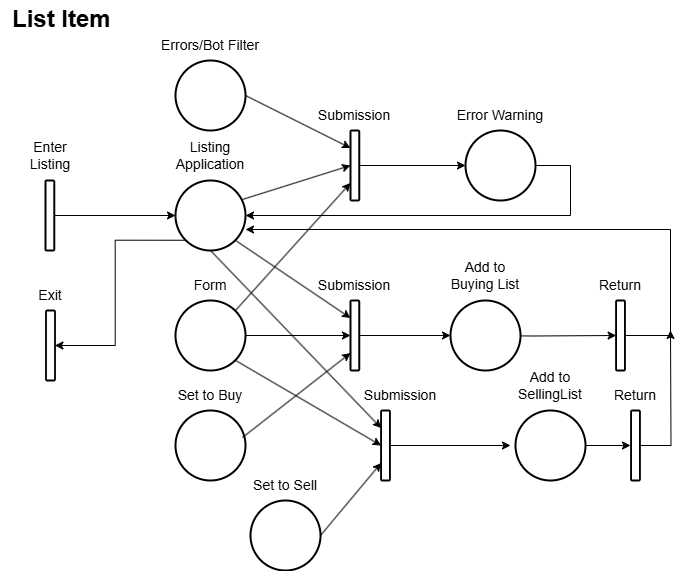

The diagram above was exported from draw.io. Its source (the exported page's mxGraphModel, read from the mxfile embedded in the PNG):
<mxGraphModel dx="1114" dy="566" grid="1" gridSize="10" guides="1" tooltips="1" connect="1" arrows="1" fold="1" page="1" pageScale="1" pageWidth="850" pageHeight="1100" math="0" shadow="0">
  <root>
    <mxCell id="0" />
    <mxCell id="1" parent="0" />
    <mxCell id="az_JBLS5CWNZV9TIFP6J-98" style="edgeStyle=orthogonalEdgeStyle;rounded=0;orthogonalLoop=1;jettySize=auto;html=1;exitX=0;exitY=1;exitDx=0;exitDy=0;entryX=1;entryY=0.5;entryDx=0;entryDy=0;" edge="1" parent="1" source="BAqDUHut93xauwk-rwSg-1" target="az_JBLS5CWNZV9TIFP6J-96">
      <mxGeometry relative="1" as="geometry" />
    </mxCell>
    <mxCell id="BAqDUHut93xauwk-rwSg-1" value="" style="ellipse;whiteSpace=wrap;html=1;aspect=fixed;strokeWidth=2;" parent="1" vertex="1">
      <mxGeometry x="225" y="270" width="70" height="70" as="geometry" />
    </mxCell>
    <mxCell id="BAqDUHut93xauwk-rwSg-2" value="" style="rounded=1;whiteSpace=wrap;html=1;strokeWidth=2;" parent="1" vertex="1">
      <mxGeometry x="95" y="270" width="8.75" height="70" as="geometry" />
    </mxCell>
    <mxCell id="BAqDUHut93xauwk-rwSg-3" value="" style="endArrow=classic;html=1;rounded=0;exitX=1;exitY=0.5;exitDx=0;exitDy=0;entryX=0;entryY=0.5;entryDx=0;entryDy=0;" parent="1" source="BAqDUHut93xauwk-rwSg-2" target="BAqDUHut93xauwk-rwSg-1" edge="1">
      <mxGeometry width="50" height="50" relative="1" as="geometry">
        <mxPoint x="265" y="390" as="sourcePoint" />
        <mxPoint x="315" y="340" as="targetPoint" />
      </mxGeometry>
    </mxCell>
    <mxCell id="BAqDUHut93xauwk-rwSg-4" value="Enter&lt;div&gt;Listing&lt;/div&gt;" style="text;html=1;align=center;verticalAlign=middle;whiteSpace=wrap;rounded=0;fontSize=14;" parent="1" vertex="1">
      <mxGeometry x="50" y="220" width="100" height="50" as="geometry" />
    </mxCell>
    <mxCell id="BAqDUHut93xauwk-rwSg-6" value="Listing Application" style="text;html=1;align=center;verticalAlign=middle;whiteSpace=wrap;rounded=0;fontSize=14;" parent="1" vertex="1">
      <mxGeometry x="210" y="220" width="100" height="50" as="geometry" />
    </mxCell>
    <mxCell id="BAqDUHut93xauwk-rwSg-7" value="" style="ellipse;whiteSpace=wrap;html=1;aspect=fixed;strokeWidth=2;" parent="1" vertex="1">
      <mxGeometry x="225" y="150" width="70" height="70" as="geometry" />
    </mxCell>
    <mxCell id="BAqDUHut93xauwk-rwSg-9" value="Errors/Bot Filter" style="text;html=1;align=center;verticalAlign=middle;whiteSpace=wrap;rounded=0;fontSize=14;" parent="1" vertex="1">
      <mxGeometry x="210" y="110" width="100" height="50" as="geometry" />
    </mxCell>
    <mxCell id="BAqDUHut93xauwk-rwSg-10" value="" style="rounded=1;whiteSpace=wrap;html=1;strokeWidth=2;" parent="1" vertex="1">
      <mxGeometry x="400" y="220" width="8.76" height="70" as="geometry" />
    </mxCell>
    <mxCell id="BAqDUHut93xauwk-rwSg-11" value="" style="endArrow=classic;html=1;rounded=0;exitX=0.957;exitY=0.271;exitDx=0;exitDy=0;entryX=0;entryY=0.5;entryDx=0;entryDy=0;exitPerimeter=0;" parent="1" source="BAqDUHut93xauwk-rwSg-1" target="BAqDUHut93xauwk-rwSg-10" edge="1">
      <mxGeometry width="50" height="50" relative="1" as="geometry">
        <mxPoint x="330" y="240" as="sourcePoint" />
        <mxPoint x="380" y="190" as="targetPoint" />
      </mxGeometry>
    </mxCell>
    <mxCell id="BAqDUHut93xauwk-rwSg-12" value="" style="endArrow=classic;html=1;rounded=0;entryX=0;entryY=0.25;entryDx=0;entryDy=0;exitX=1;exitY=0.5;exitDx=0;exitDy=0;" parent="1" source="BAqDUHut93xauwk-rwSg-7" target="BAqDUHut93xauwk-rwSg-10" edge="1">
      <mxGeometry width="50" height="50" relative="1" as="geometry">
        <mxPoint x="300" y="160" as="sourcePoint" />
        <mxPoint x="380" y="190" as="targetPoint" />
      </mxGeometry>
    </mxCell>
    <mxCell id="BAqDUHut93xauwk-rwSg-14" value="Submission" style="text;html=1;align=center;verticalAlign=middle;whiteSpace=wrap;rounded=0;fontSize=14;" parent="1" vertex="1">
      <mxGeometry x="354.38" y="180" width="100" height="50" as="geometry" />
    </mxCell>
    <mxCell id="BAqDUHut93xauwk-rwSg-15" value="" style="ellipse;whiteSpace=wrap;html=1;aspect=fixed;strokeWidth=2;" parent="1" vertex="1">
      <mxGeometry x="515" y="220" width="70" height="70" as="geometry" />
    </mxCell>
    <mxCell id="BAqDUHut93xauwk-rwSg-16" value="Error Warning" style="text;html=1;align=center;verticalAlign=middle;whiteSpace=wrap;rounded=0;fontSize=14;" parent="1" vertex="1">
      <mxGeometry x="500" y="180" width="100" height="50" as="geometry" />
    </mxCell>
    <mxCell id="BAqDUHut93xauwk-rwSg-17" value="" style="endArrow=classic;html=1;rounded=0;entryX=0;entryY=0.5;entryDx=0;entryDy=0;exitX=1;exitY=0.5;exitDx=0;exitDy=0;" parent="1" source="BAqDUHut93xauwk-rwSg-10" target="BAqDUHut93xauwk-rwSg-15" edge="1">
      <mxGeometry width="50" height="50" relative="1" as="geometry">
        <mxPoint x="410" y="220" as="sourcePoint" />
        <mxPoint x="470" y="190" as="targetPoint" />
      </mxGeometry>
    </mxCell>
    <mxCell id="az_JBLS5CWNZV9TIFP6J-20" value="&lt;h1 style=&quot;margin-top: 0px; line-height: 100%;&quot;&gt;List Item&lt;/h1&gt;" style="text;html=1;whiteSpace=wrap;overflow=hidden;rounded=0;" vertex="1" parent="1">
      <mxGeometry x="60" y="90" width="180" height="120" as="geometry" />
    </mxCell>
    <mxCell id="az_JBLS5CWNZV9TIFP6J-29" style="edgeStyle=orthogonalEdgeStyle;rounded=0;orthogonalLoop=1;jettySize=auto;html=1;exitX=1;exitY=0.5;exitDx=0;exitDy=0;entryX=0;entryY=0.5;entryDx=0;entryDy=0;" edge="1" parent="1" source="az_JBLS5CWNZV9TIFP6J-21" target="az_JBLS5CWNZV9TIFP6J-26">
      <mxGeometry relative="1" as="geometry" />
    </mxCell>
    <mxCell id="az_JBLS5CWNZV9TIFP6J-21" value="" style="ellipse;whiteSpace=wrap;html=1;aspect=fixed;strokeWidth=2;" vertex="1" parent="1">
      <mxGeometry x="225" y="390" width="70" height="70" as="geometry" />
    </mxCell>
    <mxCell id="az_JBLS5CWNZV9TIFP6J-22" value="Form" style="text;html=1;align=center;verticalAlign=middle;whiteSpace=wrap;rounded=0;fontSize=14;" vertex="1" parent="1">
      <mxGeometry x="210" y="350" width="100" height="50" as="geometry" />
    </mxCell>
    <mxCell id="az_JBLS5CWNZV9TIFP6J-23" style="edgeStyle=orthogonalEdgeStyle;rounded=0;orthogonalLoop=1;jettySize=auto;html=1;exitX=1;exitY=0.5;exitDx=0;exitDy=0;entryX=1;entryY=0.5;entryDx=0;entryDy=0;" edge="1" parent="1" source="BAqDUHut93xauwk-rwSg-15" target="BAqDUHut93xauwk-rwSg-1">
      <mxGeometry relative="1" as="geometry">
        <Array as="points">
          <mxPoint x="620" y="255" />
          <mxPoint x="620" y="305" />
        </Array>
      </mxGeometry>
    </mxCell>
    <mxCell id="az_JBLS5CWNZV9TIFP6J-25" value="" style="endArrow=classic;html=1;rounded=0;exitX=1;exitY=0;exitDx=0;exitDy=0;entryX=0;entryY=0.75;entryDx=0;entryDy=0;" edge="1" parent="1" source="az_JBLS5CWNZV9TIFP6J-21" target="BAqDUHut93xauwk-rwSg-10">
      <mxGeometry width="50" height="50" relative="1" as="geometry">
        <mxPoint x="400" y="290" as="sourcePoint" />
        <mxPoint x="450" y="240" as="targetPoint" />
      </mxGeometry>
    </mxCell>
    <mxCell id="az_JBLS5CWNZV9TIFP6J-32" style="edgeStyle=orthogonalEdgeStyle;rounded=0;orthogonalLoop=1;jettySize=auto;html=1;exitX=1;exitY=0.5;exitDx=0;exitDy=0;entryX=0;entryY=0.5;entryDx=0;entryDy=0;" edge="1" parent="1" source="az_JBLS5CWNZV9TIFP6J-26" target="az_JBLS5CWNZV9TIFP6J-30">
      <mxGeometry relative="1" as="geometry" />
    </mxCell>
    <mxCell id="az_JBLS5CWNZV9TIFP6J-26" value="" style="rounded=1;whiteSpace=wrap;html=1;strokeWidth=2;" vertex="1" parent="1">
      <mxGeometry x="400" y="390" width="8.76" height="70" as="geometry" />
    </mxCell>
    <mxCell id="az_JBLS5CWNZV9TIFP6J-27" value="Submission" style="text;html=1;align=center;verticalAlign=middle;whiteSpace=wrap;rounded=0;fontSize=14;" vertex="1" parent="1">
      <mxGeometry x="354.38" y="350" width="100" height="50" as="geometry" />
    </mxCell>
    <mxCell id="az_JBLS5CWNZV9TIFP6J-28" value="" style="endArrow=classic;html=1;rounded=0;exitX=1;exitY=1;exitDx=0;exitDy=0;entryX=0;entryY=0.25;entryDx=0;entryDy=0;" edge="1" parent="1" source="BAqDUHut93xauwk-rwSg-1" target="az_JBLS5CWNZV9TIFP6J-26">
      <mxGeometry width="50" height="50" relative="1" as="geometry">
        <mxPoint x="400" y="390" as="sourcePoint" />
        <mxPoint x="450" y="340" as="targetPoint" />
      </mxGeometry>
    </mxCell>
    <mxCell id="az_JBLS5CWNZV9TIFP6J-88" style="edgeStyle=orthogonalEdgeStyle;rounded=0;orthogonalLoop=1;jettySize=auto;html=1;exitX=1;exitY=0.5;exitDx=0;exitDy=0;entryX=0;entryY=0.5;entryDx=0;entryDy=0;" edge="1" parent="1" target="az_JBLS5CWNZV9TIFP6J-86">
      <mxGeometry relative="1" as="geometry">
        <mxPoint x="500" y="425" as="sourcePoint" />
      </mxGeometry>
    </mxCell>
    <mxCell id="az_JBLS5CWNZV9TIFP6J-30" value="" style="ellipse;whiteSpace=wrap;html=1;aspect=fixed;strokeWidth=2;" vertex="1" parent="1">
      <mxGeometry x="500" y="390" width="70" height="70" as="geometry" />
    </mxCell>
    <mxCell id="az_JBLS5CWNZV9TIFP6J-31" value="Add to&lt;div&gt;Buying List&lt;/div&gt;" style="text;html=1;align=center;verticalAlign=middle;whiteSpace=wrap;rounded=0;fontSize=14;" vertex="1" parent="1">
      <mxGeometry x="485" y="340" width="100" height="50" as="geometry" />
    </mxCell>
    <mxCell id="az_JBLS5CWNZV9TIFP6J-86" value="" style="rounded=1;whiteSpace=wrap;html=1;strokeWidth=2;" vertex="1" parent="1">
      <mxGeometry x="665.63" y="390" width="8.75" height="70" as="geometry" />
    </mxCell>
    <mxCell id="az_JBLS5CWNZV9TIFP6J-87" value="Return" style="text;html=1;align=center;verticalAlign=middle;whiteSpace=wrap;rounded=0;fontSize=14;" vertex="1" parent="1">
      <mxGeometry x="620.01" y="350" width="100" height="50" as="geometry" />
    </mxCell>
    <mxCell id="az_JBLS5CWNZV9TIFP6J-89" style="edgeStyle=orthogonalEdgeStyle;rounded=0;orthogonalLoop=1;jettySize=auto;html=1;exitX=1;exitY=0.5;exitDx=0;exitDy=0;entryX=1;entryY=0.7;entryDx=0;entryDy=0;entryPerimeter=0;" edge="1" parent="1" source="az_JBLS5CWNZV9TIFP6J-86" target="BAqDUHut93xauwk-rwSg-1">
      <mxGeometry relative="1" as="geometry">
        <Array as="points">
          <mxPoint x="720" y="425" />
          <mxPoint x="720" y="319" />
        </Array>
      </mxGeometry>
    </mxCell>
    <mxCell id="az_JBLS5CWNZV9TIFP6J-96" value="" style="rounded=1;whiteSpace=wrap;html=1;strokeWidth=2;" vertex="1" parent="1">
      <mxGeometry x="95.62" y="400" width="8.76" height="70" as="geometry" />
    </mxCell>
    <mxCell id="az_JBLS5CWNZV9TIFP6J-97" value="Exit" style="text;html=1;align=center;verticalAlign=middle;whiteSpace=wrap;rounded=0;fontSize=14;" vertex="1" parent="1">
      <mxGeometry x="50" y="360" width="100" height="50" as="geometry" />
    </mxCell>
    <mxCell id="az_JBLS5CWNZV9TIFP6J-103" value="" style="ellipse;whiteSpace=wrap;html=1;aspect=fixed;strokeWidth=2;" vertex="1" parent="1">
      <mxGeometry x="225" y="500" width="70" height="70" as="geometry" />
    </mxCell>
    <mxCell id="az_JBLS5CWNZV9TIFP6J-104" value="Set to Buy" style="text;html=1;align=center;verticalAlign=middle;whiteSpace=wrap;rounded=0;fontSize=14;" vertex="1" parent="1">
      <mxGeometry x="210" y="460" width="100" height="50" as="geometry" />
    </mxCell>
    <mxCell id="az_JBLS5CWNZV9TIFP6J-105" value="" style="endArrow=classic;html=1;rounded=0;exitX=0.957;exitY=0.386;exitDx=0;exitDy=0;exitPerimeter=0;entryX=0;entryY=0.75;entryDx=0;entryDy=0;" edge="1" parent="1" source="az_JBLS5CWNZV9TIFP6J-103" target="az_JBLS5CWNZV9TIFP6J-26">
      <mxGeometry width="50" height="50" relative="1" as="geometry">
        <mxPoint x="500" y="450" as="sourcePoint" />
        <mxPoint x="550" y="400" as="targetPoint" />
      </mxGeometry>
    </mxCell>
    <mxCell id="az_JBLS5CWNZV9TIFP6J-106" value="" style="ellipse;whiteSpace=wrap;html=1;aspect=fixed;strokeWidth=2;" vertex="1" parent="1">
      <mxGeometry x="300" y="590" width="70" height="70" as="geometry" />
    </mxCell>
    <mxCell id="az_JBLS5CWNZV9TIFP6J-107" value="Set to Sell" style="text;html=1;align=center;verticalAlign=middle;whiteSpace=wrap;rounded=0;fontSize=14;" vertex="1" parent="1">
      <mxGeometry x="285" y="550" width="100" height="50" as="geometry" />
    </mxCell>
    <mxCell id="az_JBLS5CWNZV9TIFP6J-115" style="edgeStyle=orthogonalEdgeStyle;rounded=0;orthogonalLoop=1;jettySize=auto;html=1;exitX=1;exitY=0.5;exitDx=0;exitDy=0;" edge="1" parent="1" source="az_JBLS5CWNZV9TIFP6J-108">
      <mxGeometry relative="1" as="geometry">
        <mxPoint x="560" y="535" as="targetPoint" />
      </mxGeometry>
    </mxCell>
    <mxCell id="az_JBLS5CWNZV9TIFP6J-108" value="" style="rounded=1;whiteSpace=wrap;html=1;strokeWidth=2;" vertex="1" parent="1">
      <mxGeometry x="430.62" y="500" width="8.76" height="70" as="geometry" />
    </mxCell>
    <mxCell id="az_JBLS5CWNZV9TIFP6J-109" value="Submission" style="text;html=1;align=center;verticalAlign=middle;whiteSpace=wrap;rounded=0;fontSize=14;" vertex="1" parent="1">
      <mxGeometry x="400" y="460" width="100" height="50" as="geometry" />
    </mxCell>
    <mxCell id="az_JBLS5CWNZV9TIFP6J-110" value="" style="endArrow=classic;html=1;rounded=0;exitX=0.5;exitY=1;exitDx=0;exitDy=0;entryX=0;entryY=0.25;entryDx=0;entryDy=0;" edge="1" parent="1" source="BAqDUHut93xauwk-rwSg-1" target="az_JBLS5CWNZV9TIFP6J-108">
      <mxGeometry width="50" height="50" relative="1" as="geometry">
        <mxPoint x="500" y="450" as="sourcePoint" />
        <mxPoint x="550" y="400" as="targetPoint" />
      </mxGeometry>
    </mxCell>
    <mxCell id="az_JBLS5CWNZV9TIFP6J-111" value="" style="endArrow=classic;html=1;rounded=0;exitX=1;exitY=1;exitDx=0;exitDy=0;entryX=0;entryY=0.5;entryDx=0;entryDy=0;" edge="1" parent="1" source="az_JBLS5CWNZV9TIFP6J-21" target="az_JBLS5CWNZV9TIFP6J-108">
      <mxGeometry width="50" height="50" relative="1" as="geometry">
        <mxPoint x="500" y="450" as="sourcePoint" />
        <mxPoint x="550" y="400" as="targetPoint" />
      </mxGeometry>
    </mxCell>
    <mxCell id="az_JBLS5CWNZV9TIFP6J-112" value="" style="endArrow=classic;html=1;rounded=0;exitX=1;exitY=0.5;exitDx=0;exitDy=0;entryX=0;entryY=0.75;entryDx=0;entryDy=0;" edge="1" parent="1" source="az_JBLS5CWNZV9TIFP6J-106" target="az_JBLS5CWNZV9TIFP6J-108">
      <mxGeometry width="50" height="50" relative="1" as="geometry">
        <mxPoint x="500" y="450" as="sourcePoint" />
        <mxPoint x="550" y="400" as="targetPoint" />
      </mxGeometry>
    </mxCell>
    <mxCell id="az_JBLS5CWNZV9TIFP6J-118" style="edgeStyle=orthogonalEdgeStyle;rounded=0;orthogonalLoop=1;jettySize=auto;html=1;exitX=1;exitY=0.5;exitDx=0;exitDy=0;" edge="1" parent="1" source="az_JBLS5CWNZV9TIFP6J-113">
      <mxGeometry relative="1" as="geometry">
        <mxPoint x="680" y="535" as="targetPoint" />
      </mxGeometry>
    </mxCell>
    <mxCell id="az_JBLS5CWNZV9TIFP6J-113" value="" style="ellipse;whiteSpace=wrap;html=1;aspect=fixed;strokeWidth=2;" vertex="1" parent="1">
      <mxGeometry x="565" y="500" width="70" height="70" as="geometry" />
    </mxCell>
    <mxCell id="az_JBLS5CWNZV9TIFP6J-114" value="Add to&lt;div&gt;SellingList&lt;/div&gt;" style="text;html=1;align=center;verticalAlign=middle;whiteSpace=wrap;rounded=0;fontSize=14;" vertex="1" parent="1">
      <mxGeometry x="550" y="450" width="100" height="50" as="geometry" />
    </mxCell>
    <mxCell id="az_JBLS5CWNZV9TIFP6J-119" style="edgeStyle=orthogonalEdgeStyle;rounded=0;orthogonalLoop=1;jettySize=auto;html=1;exitX=1;exitY=0.5;exitDx=0;exitDy=0;" edge="1" parent="1" source="az_JBLS5CWNZV9TIFP6J-116">
      <mxGeometry relative="1" as="geometry">
        <mxPoint x="720" y="420" as="targetPoint" />
      </mxGeometry>
    </mxCell>
    <mxCell id="az_JBLS5CWNZV9TIFP6J-116" value="" style="rounded=1;whiteSpace=wrap;html=1;strokeWidth=2;" vertex="1" parent="1">
      <mxGeometry x="680.62" y="500" width="8.75" height="70" as="geometry" />
    </mxCell>
    <mxCell id="az_JBLS5CWNZV9TIFP6J-117" value="Return" style="text;html=1;align=center;verticalAlign=middle;whiteSpace=wrap;rounded=0;fontSize=14;" vertex="1" parent="1">
      <mxGeometry x="635" y="460" width="100" height="50" as="geometry" />
    </mxCell>
  </root>
</mxGraphModel>